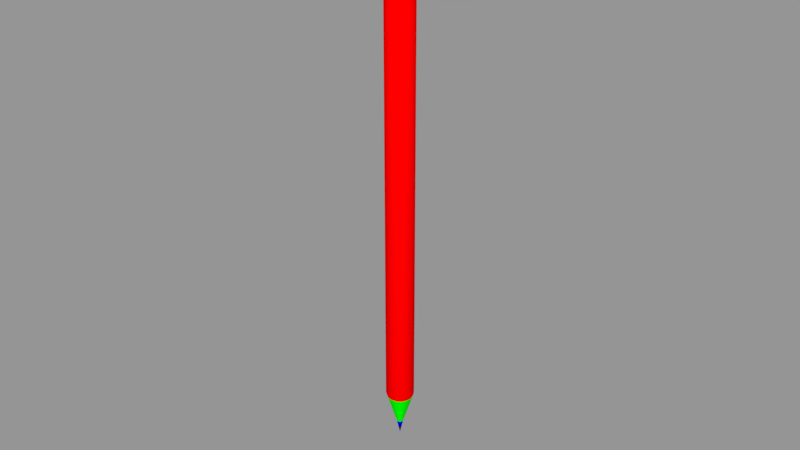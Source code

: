 # Source: L_piz.blend  (saved by Blender 3.5.10; exported with 4.5.12 LTS)
import bpy
from mathutils import Matrix  # noqa: F401  (used for matrix-valued properties, if any)

bpy.ops.wm.read_factory_settings(use_empty=True)
scene = bpy.context.scene
scene.name = 'Scene'

# ---- materials (node trees are filled in below, after node groups)
mat_l_piz = bpy.data.materials.new('Lápiz')
mat_l_piz.alpha_threshold = 0.0
mat_l_piz.use_transparent_shadow = False
mat_l_piz.diffuse_color = (1.0, 0.0, 0.0, 1.0)
mat_l_piz.roughness = 0.5
mat_madera = bpy.data.materials.new('Madera')
mat_madera.alpha_threshold = 0.0
mat_madera.use_transparent_shadow = False
mat_madera.diffuse_color = (0.0, 1.0, 0.0, 1.0)
mat_madera.roughness = 0.5
mat_carb_n = bpy.data.materials.new('Carbón')
mat_carb_n.alpha_threshold = 0.0
mat_carb_n.use_transparent_shadow = False
mat_carb_n.diffuse_color = (0.0, 0.0, 1.0, 1.0)
mat_carb_n.roughness = 0.5

# ---- material node trees

# ---- meshes
me_l_piz = bpy.data.meshes.new('Lápiz')
me_l_piz.from_pydata([(0.003145, -0.003145, 0.01585), (0.003145, 0.003145, 0.01585), (-0.003145, -0.003145, 0.01585), (-0.003145, 0.003145, 0.01585), (0.002968, -0.002968, 0.1495), (0.002968, 0.002968, 0.1495), (-0.002968, -0.002968, 0.1495), (-0.002968, 0.002968, 0.1495), (0.0, 0.004448, 0.01585), (0.0, -0.004448, 0.01585), (0.0, 0.004197, 0.1495), (0.0, -0.004197, 0.1495), (-0.001989, 0.003978, 0.01585), (-0.001989, -0.003978, 0.01585), (-0.001877, 0.003754, 0.1495), (-0.001877, -0.003754, 0.1495), (-0.004448, -6.38e-10, 0.01585), (-0.004197, -3.631e-09, 0.1495), (-0.003978, 0.001989, 0.01585), (-0.003978, -0.001989, 0.01585), (-0.003754, -0.001877, 0.1495), (-0.003754, 0.001877, 0.1495), (0.001989, 0.003978, 0.01585), (0.001989, -0.003978, 0.01585), (-0.003659, -0.00183, 0.01465), (-0.003659, 0.00183, 0.01465), (0.001877, 0.003754, 0.1495), (0.001877, -0.003754, 0.1495), (0.004448, -6.38e-10, 0.01585), (0.004197, -3.631e-09, 0.1495), (-0.004091, -6.597e-10, 0.01465), (0.003978, 0.001989, 0.01585), (-0.00183, -0.003659, 0.01465), (-0.00183, 0.003659, 0.01465), (0.0, -0.004091, 0.01465), (0.0, 0.004091, 0.01465), (-0.002893, 0.002893, 0.01465), (-0.002893, -0.002893, 0.01465), (0.003978, -0.001989, 0.01585), (0.003754, -0.001877, 0.1495), (-0.0009377, -0.0004688, 0.004636), (-0.0009377, 0.0004688, 0.004636), (0.003754, 0.001877, 0.1495), (0.003659, -0.00183, 0.01465), (-0.001048, -8.064e-10, 0.004636), (0.003659, 0.00183, 0.01465), (-0.0004688, -0.0009377, 0.004636), (-0.0004688, 0.0009377, 0.004636), (0.0, -0.001048, 0.004636), (0.0, 0.001048, 0.004636), (-0.0007413, 0.0007413, 0.004636), (-0.0007413, -0.0007413, 0.004636), (0.004091, -6.597e-10, 0.01465), (0.00183, -0.003659, 0.01465), (0.0, -8.284e-10, 0.0), (0.00183, 0.003659, 0.01465), (0.002893, 0.002893, 0.01465), (0.002893, -0.002893, 0.01465), (0.0009377, -0.0004688, 0.004636), (0.0009377, 0.0004688, 0.004636), (0.001048, -8.064e-10, 0.004636), (-0.0007632, -0.0007632, 0.1498), (-0.0007632, 0.0007359, 0.1498), (0.0, 0.001045, 0.1498), (0.0, -0.001072, 0.1498), (-0.0004877, 0.0009345, 0.1498), (-0.0004877, -0.0009618, 0.1498), (-0.001074, -1.367e-05, 0.1498), (0.0004688, -0.0009377, 0.004636), (0.0004688, 0.0009377, 0.004636), (0.003596, -0.001799, 0.1496), (-0.0009618, -0.0004877, 0.1498), (-0.0009618, 0.0004604, 0.1498), (0.002843, -0.002843, 0.1496), (-0.003978, 0.001989, 0.1467), (-0.003978, -0.001989, 0.1467), (0.002843, 0.00284, 0.1496), (-0.004448, -3.544e-09, 0.1467), (0.0007413, 0.0007413, 0.004636), (0.0007413, -0.0007413, 0.004636), (-0.001989, -0.003978, 0.1467), (-0.001989, 0.003978, 0.1467), (0.0, -0.004448, 0.1467), (0.0, 0.004448, 0.1467), (0.001989, -0.003978, 0.1455), (-0.003145, 0.003145, 0.1467), (-0.003145, -0.003145, 0.1467), (0.0007632, -0.0007632, 0.1498), (0.0, -0.004165, 0.1461), (-0.001863, -0.003725, 0.1461), (0.0007632, 0.0007359, 0.1498), (-0.004165, -3.487e-09, 0.1461), (-0.003725, -0.001863, 0.1461), (-0.003725, 0.001863, 0.1461), (0.0004877, 0.0009345, 0.1498), (0.0004877, -0.0009618, 0.1498), (-0.001863, 0.003725, 0.1461), (0.001074, -1.367e-05, 0.1498), (0.0, 0.004165, 0.1461), (0.0009618, -0.0004877, 0.1498), (-0.002945, 0.002945, 0.1461), (-0.002945, -0.002945, 0.1461), (0.0, -0.004448, 0.1455), (-0.001989, -0.003978, 0.1455), (0.0009618, 0.0004604, 0.1498), (-0.004448, -3.481e-09, 0.1455), (0.003978, 0.001989, 0.1467), (-0.003978, -0.001989, 0.1455), (0.003145, -0.003145, 0.1455), (-0.003978, 0.001989, 0.1455), (0.001799, -0.003596, 0.1496), (-0.001989, 0.003978, 0.1455), (0.003978, -0.001989, 0.1467), (0.0, 0.004448, 0.1455), (0.004448, -3.544e-09, 0.1467), (-0.003145, 0.003145, 0.1455), (-0.003145, -0.003145, 0.1455), (0.001989, -0.003978, 0.1467), (0.001989, 0.003978, 0.1467), (0.003145, 0.003145, 0.1467), (0.003145, -0.003145, 0.1467), (0.0, -1.367e-05, 0.1497), (0.003145, 0.003145, 0.1455), (0.001989, 0.003978, 0.1455), (0.003978, 0.001989, 0.1455), (0.003978, -0.001989, 0.1455), (0.004448, -3.481e-09, 0.1455), (-0.00402, -1.402e-06, 0.1496), (-0.003596, 0.001796, 0.1496), (0.001799, 0.003593, 0.1496), (0.001863, -0.003725, 0.1461), (0.004165, -3.487e-09, 0.1461), (-0.001799, 0.003593, 0.1496), (0.0, 0.004018, 0.1496), (0.0, -0.00402, 0.1496), (-0.001799, -0.003596, 0.1496), (-0.002843, 0.00284, 0.1496), (0.003725, -0.001863, 0.1461), (0.003725, 0.001863, 0.1461), (-0.002843, -0.002843, 0.1496), (-0.003596, -0.001799, 0.1496), (0.003596, 0.001796, 0.1496), (0.00402, -1.402e-06, 0.1496), (0.001863, 0.003725, 0.1461), (0.002945, 0.002945, 0.1461), (0.002945, -0.002945, 0.1461)], [], [(83, 118, 143, 98), (80, 15, 6, 86), (74, 21, 7, 85), (111, 12, 3, 115), (40, 44, 54, 51), (5, 76, 141, 42), (113, 8, 12, 111), (82, 11, 15, 80), (4, 73, 110, 27), (75, 20, 17, 77), (86, 6, 20, 75), (73, 87, 95, 110), (23, 0, 108, 84), (110, 95, 64, 134), (10, 133, 129, 26), (77, 17, 21, 74), (19, 16, 30, 24), (9, 34, 53, 23), (16, 18, 25, 30), (0, 57, 43, 38), (2, 19, 24, 37), (70, 99, 87, 73), (9, 13, 32, 34), (61, 66, 64, 121), (13, 2, 37, 32), (12, 8, 35, 33), (67, 71, 61, 121), (87, 121, 64, 95), (18, 3, 36, 25), (3, 12, 33, 36), (30, 25, 41, 44), (34, 32, 46, 48), (37, 24, 40, 51), (33, 35, 49, 47), (54, 78, 59, 60), (78, 54, 49, 69), (117, 120, 4, 27), (32, 37, 51, 46), (25, 36, 50, 41), (31, 45, 56, 1), (24, 30, 44, 40), (120, 112, 39, 4), (36, 33, 47, 50), (82, 117, 27, 11), (23, 53, 57, 0), (114, 106, 42, 29), (112, 114, 29, 39), (53, 68, 79, 57), (113, 123, 22, 8), (46, 51, 54, 48), (50, 47, 49, 54), (41, 50, 54, 44), (54, 60, 58, 79), (55, 69, 49, 35), (43, 58, 60, 52), (106, 119, 5, 42), (34, 48, 68, 53), (123, 122, 1, 22), (28, 52, 45, 31), (38, 43, 52, 28), (31, 1, 122, 124), (98, 143, 123, 113), (128, 127, 67, 72), (10, 26, 118, 83), (108, 125, 137, 145), (133, 132, 65, 63), (124, 122, 144, 138), (135, 134, 64, 66), (132, 136, 62, 65), (145, 137, 112, 120), (139, 135, 66, 61), (127, 140, 71, 67), (136, 128, 72, 62), (140, 139, 61, 71), (0, 38, 125, 108), (88, 130, 117, 82), (28, 31, 124, 126), (48, 54, 79, 68), (72, 67, 121, 62), (121, 97, 104, 90), (65, 62, 121, 63), (91, 77, 74, 93), (129, 94, 90, 76), (76, 90, 104, 141), (42, 141, 142, 29), (101, 86, 75, 92), (92, 75, 77, 91), (142, 97, 99, 70), (88, 82, 80, 89), (10, 83, 81, 14), (14, 81, 85, 7), (93, 74, 85, 100), (89, 80, 86, 101), (39, 70, 73, 4), (103, 89, 101, 116), (109, 93, 100, 115), (118, 119, 144, 143), (125, 126, 131, 137), (102, 88, 89, 103), (138, 144, 119, 106), (107, 92, 91, 105), (116, 101, 92, 107), (133, 63, 94, 129), (105, 91, 93, 109), (83, 98, 96, 81), (81, 96, 100, 85), (16, 105, 109, 18), (141, 104, 97, 142), (2, 116, 107, 19), (19, 107, 105, 16), (9, 102, 103, 13), (102, 84, 130, 88), (97, 121, 87, 99), (18, 109, 115, 3), (13, 103, 116, 2), (98, 113, 111, 96), (96, 111, 115, 100), (130, 145, 120, 117), (29, 142, 70, 39), (26, 129, 76, 5), (143, 144, 122, 123), (27, 110, 134, 11), (1, 56, 55, 22), (38, 28, 126, 125), (57, 79, 58, 43), (52, 60, 59, 45), (45, 59, 78, 56), (22, 55, 35, 8), (56, 78, 69, 55), (137, 131, 114, 112), (20, 6, 139, 140), (7, 21, 128, 136), (17, 20, 140, 127), (6, 15, 135, 139), (131, 138, 106, 114), (9, 23, 84, 102), (14, 7, 136, 132), (15, 11, 134, 135), (126, 124, 138, 131), (10, 14, 132, 133), (84, 108, 145, 130), (26, 5, 119, 118), (21, 17, 127, 128), (63, 121, 90, 94)])
me_l_piz.polygons.foreach_set('use_smooth', [True] * 144)
me_l_piz.polygons.foreach_set('material_index', [0, 1, 1, 0, 2, 1, 0, 1, 1, 1, 1, 1, 0, 1, 1, 1, 0, 0, 0, 0, 0, 1, 0, 2, 0, 0, 2, 2, 0, 0, 1, 1, 1, 1, 2, 2, 1, 1, 1, 0, 1, 1, 1, 1, 0, 1, 1, 1, 0, 2, 2, 2, 2, 1, 1, 1, 1, 0, 0, 0, 0, 0, 1, 1, 0, 1, 0, 1, 1, 0, 1, 1, 1, 1, 0, 0, 0, 2, 2, 2, 2, 0, 1, 1, 1, 0, 0, 1, 0, 1, 1, 0, 0, 1, 0, 0, 0, 0, 0, 0, 0, 0, 1, 0, 0, 0, 0, 1, 0, 0, 0, 0, 2, 0, 0, 0, 0, 0, 1, 1, 0, 1, 0, 0, 1, 1, 1, 0, 1, 0, 1, 1, 1, 1, 0, 0, 1, 1, 0, 1, 0, 1, 1, 2])
_uv = me_l_piz.uv_layers.new(name='UVMap')
_uv.uv.foreach_set('vector', [0.3047, 0.9989, 0.2827, 0.9997, 0.2828, 0.9922, 0.3037, 0.9918, 0.3641, 0.1271, 0.3722, 0.1534, 0.3623, 0.158, 0.3488, 0.1334, 0.3083, 0.186, 0.3386, 0.193, 0.3378, 0.2055, 0.3058, 0.2042, 0.02281, 0.9849, 0.0218, 0.01531, 0.03818, 0.01589, 0.03886, 0.9847, 0.3058, 0.2783, 0.3058, 0.2675, 0.3287, 0.2729, 0.3087, 0.2853, 0.437, 0.2055, 0.4349, 0.2054, 0.4343, 0.1933, 0.4363, 0.193, 0.001473, 0.9851, 9.328e-05, 0.01389, 0.0218, 0.01531, 0.02281, 0.9849, 0.3874, 0.124, 0.3874, 0.1507, 0.3722, 0.1534, 0.3641, 0.1271, 0.4125, 0.158, 0.4116, 0.1596, 0.402, 0.1551, 0.4026, 0.1534, 0.3349, 0.1428, 0.3534, 0.1647, 0.3438, 0.1774, 0.3184, 0.1619, 0.3488, 0.1334, 0.3623, 0.158, 0.3534, 0.1647, 0.3349, 0.1428, 0.4116, 0.1596, 0.3961, 0.1849, 0.3927, 0.1835, 0.402, 0.1551, 0.1748, 0.01567, 0.1914, 0.01589, 0.1909, 0.9847, 0.1748, 0.9849, 0.402, 0.1551, 0.3927, 0.1835, 0.3874, 0.1824, 0.3874, 0.1525, 0.426, 0.2388, 0.4238, 0.2373, 0.4327, 0.2182, 0.4349, 0.2188, 0.3184, 0.1619, 0.3438, 0.1774, 0.3386, 0.193, 0.3083, 0.186, 0.09776, 0.01571, 0.07617, 0.01555, 0.07605, 0.001479, 0.09788, 0.001119, 0.1529, 0.01546, 0.1529, 0.0007911, 0.1751, 0.001012, 0.1748, 0.01567, 0.07617, 0.01555, 0.05459, 0.01582, 0.05442, 0.001542, 0.07605, 0.001479, 0.1914, 0.01589, 0.1915, 0.0009765, 0.2079, 0.001122, 0.208, 0.01572, 0.1143, 0.01589, 0.09776, 0.01571, 0.09788, 0.001119, 0.1143, 0.0009744, 0.4201, 0.166, 0.3988, 0.1873, 0.3961, 0.1849, 0.4116, 0.1596, 0.1529, 0.01546, 0.1309, 0.01567, 0.1307, 0.001011, 0.1529, 0.0007911, 0.3072, 0.301, 0.3095, 0.2983, 0.3142, 0.296, 0.3167, 0.3068, 0.1309, 0.01567, 0.1143, 0.01589, 0.1143, 0.0009744, 0.1307, 0.001011, 0.0218, 0.01531, 9.328e-05, 0.01389, 0.00171, 9.328e-05, 0.02253, 0.001159, 0.3058, 0.3094, 0.3058, 0.3043, 0.3072, 0.301, 0.3167, 0.3068, 0.3227, 0.2973, 0.3167, 0.3068, 0.3142, 0.296, 0.3194, 0.296, 0.05459, 0.01582, 0.03818, 0.01589, 0.03842, 0.001353, 0.05442, 0.001542, 0.03818, 0.01589, 0.0218, 0.01531, 0.02253, 0.001159, 0.03842, 0.001353, 0.3572, 0.109, 0.3402, 0.0992, 0.4007, 0.008252, 0.4051, 0.01075, 0.4216, 0.1238, 0.402, 0.1225, 0.4166, 0.01423, 0.4216, 0.01457, 0.3886, 0.1201, 0.3754, 0.1164, 0.4098, 0.01265, 0.4131, 0.0136, 0.3189, 0.08199, 0.3058, 0.06737, 0.3919, 9.328e-05, 0.3953, 0.003842, 0.3287, 0.2729, 0.3488, 0.2605, 0.3517, 0.2675, 0.3517, 0.2783, 0.3488, 0.2605, 0.3287, 0.2729, 0.3341, 0.2499, 0.3438, 0.2548, 0.4108, 0.1271, 0.426, 0.1334, 0.4125, 0.158, 0.4026, 0.1534, 0.402, 0.1225, 0.3886, 0.1201, 0.4131, 0.0136, 0.4166, 0.01423, 0.3402, 0.0992, 0.3291, 0.09109, 0.3979, 0.006174, 0.4007, 0.008252, 0.2511, 0.01583, 0.2513, 0.001547, 0.2673, 0.001359, 0.2676, 0.01589, 0.3754, 0.1164, 0.3572, 0.109, 0.4051, 0.01075, 0.4098, 0.01265, 0.426, 0.1334, 0.4399, 0.1428, 0.4214, 0.1647, 0.4125, 0.158, 0.3291, 0.09109, 0.3189, 0.08199, 0.3953, 0.003842, 0.3979, 0.006174, 0.3874, 0.124, 0.4108, 0.1271, 0.4026, 0.1534, 0.3874, 0.1507, 0.1748, 0.01567, 0.1751, 0.001012, 0.1915, 0.0009765, 0.1914, 0.01589, 0.4565, 0.1619, 0.4665, 0.186, 0.4363, 0.193, 0.431, 0.1774, 0.4399, 0.1428, 0.4565, 0.1619, 0.431, 0.1774, 0.4214, 0.1647, 0.4412, 0.1225, 0.4266, 0.01423, 0.4301, 0.0136, 0.4547, 0.1201, 0.3042, 0.9851, 0.2829, 0.9849, 0.2839, 0.01531, 0.3056, 0.0139, 0.3137, 0.291, 0.3087, 0.2853, 0.3287, 0.2729, 0.3233, 0.2958, 0.3164, 0.2528, 0.3233, 0.2499, 0.3341, 0.2499, 0.3287, 0.2729, 0.3106, 0.2578, 0.3164, 0.2528, 0.3287, 0.2729, 0.3058, 0.2675, 0.3287, 0.2729, 0.3517, 0.2783, 0.3468, 0.2879, 0.3411, 0.2929, 0.5243, 0.082, 0.4479, 0.003842, 0.4513, 9.328e-05, 0.5374, 0.06737, 0.4678, 0.1164, 0.4335, 0.01265, 0.4381, 0.01075, 0.486, 0.109, 0.4665, 0.186, 0.469, 0.2042, 0.437, 0.2055, 0.4363, 0.193, 0.4216, 0.1238, 0.4216, 0.01457, 0.4266, 0.01423, 0.4412, 0.1225, 0.2829, 0.9849, 0.2668, 0.9847, 0.2676, 0.01589, 0.2839, 0.01531, 0.2296, 0.01555, 0.2297, 0.001483, 0.2513, 0.001547, 0.2511, 0.01583, 0.208, 0.01572, 0.2079, 0.001122, 0.2297, 0.001483, 0.2296, 0.01555, 0.2511, 0.01583, 0.2676, 0.01589, 0.2668, 0.9847, 0.2507, 0.985, 0.3037, 0.9918, 0.2828, 0.9922, 0.2829, 0.9849, 0.3042, 0.9851, 0.3405, 0.1933, 0.3455, 0.1782, 0.3732, 0.1919, 0.3719, 0.1972, 0.426, 0.2388, 0.4349, 0.2188, 0.4683, 0.2229, 0.4622, 0.2498, 0.1909, 0.9847, 0.2071, 0.985, 0.2069, 0.9925, 0.1908, 0.9923, 0.3511, 0.2373, 0.3422, 0.2182, 0.3732, 0.2048, 0.3767, 0.2095, 0.2507, 0.985, 0.2668, 0.9847, 0.2668, 0.9923, 0.2508, 0.9923, 0.3728, 0.1551, 0.3874, 0.1525, 0.3874, 0.1824, 0.3821, 0.1835, 0.3422, 0.2182, 0.34, 0.2054, 0.3721, 0.201, 0.3732, 0.2048, 0.1908, 0.9923, 0.2069, 0.9925, 0.2067, 0.9999, 0.1907, 0.9999, 0.3632, 0.1596, 0.3728, 0.1551, 0.3821, 0.1835, 0.3788, 0.1849, 0.3455, 0.1782, 0.3547, 0.166, 0.376, 0.1873, 0.3732, 0.1919, 0.34, 0.2054, 0.3405, 0.1933, 0.3719, 0.1972, 0.3721, 0.201, 0.3547, 0.166, 0.3632, 0.1596, 0.3788, 0.1849, 0.376, 0.1873, 0.1914, 0.01589, 0.208, 0.01572, 0.2071, 0.985, 0.1909, 0.9847, 0.1528, 0.9928, 0.1748, 0.9924, 0.1749, 0.9998, 0.1528, 0.9998, 0.2296, 0.01555, 0.2511, 0.01583, 0.2507, 0.985, 0.2289, 0.9853, 0.3233, 0.2958, 0.3287, 0.2729, 0.3411, 0.2929, 0.3341, 0.2958, 0.3081, 0.3139, 0.3058, 0.3094, 0.3167, 0.3068, 0.3108, 0.3163, 0.3167, 0.3068, 0.3277, 0.3042, 0.3277, 0.3093, 0.3263, 0.3126, 0.3141, 0.3176, 0.3108, 0.3163, 0.3167, 0.3068, 0.3193, 0.3176, 0.07681, 0.9926, 0.07687, 0.9998, 0.05484, 0.9997, 0.05489, 0.9923, 0.4327, 0.2182, 0.4017, 0.2048, 0.4028, 0.201, 0.4349, 0.2054, 0.4349, 0.2054, 0.4028, 0.201, 0.4029, 0.1972, 0.4343, 0.1933, 0.4363, 0.193, 0.4343, 0.1933, 0.4294, 0.1782, 0.431, 0.1774, 0.1148, 0.9923, 0.115, 0.9999, 0.09901, 0.9999, 0.09878, 0.9925, 0.09878, 0.9925, 0.09901, 0.9999, 0.07687, 0.9998, 0.07681, 0.9926, 0.4294, 0.1782, 0.4016, 0.1919, 0.3988, 0.1873, 0.4201, 0.166, 0.1528, 0.9928, 0.1528, 0.9998, 0.1308, 0.9998, 0.1309, 0.9924, 0.3489, 0.2388, 0.3127, 0.2498, 0.3066, 0.2229, 0.3399, 0.2188, 0.3399, 0.2188, 0.3066, 0.2229, 0.3058, 0.2042, 0.3378, 0.2055, 0.05489, 0.9923, 0.05484, 0.9997, 0.03896, 0.9998, 0.03889, 0.9923, 0.1309, 0.9924, 0.1308, 0.9998, 0.115, 0.9999, 0.1148, 0.9923, 0.4214, 0.1647, 0.4201, 0.166, 0.4116, 0.1596, 0.4125, 0.158, 0.1309, 0.9849, 0.1309, 0.9924, 0.1148, 0.9923, 0.1148, 0.9847, 0.05496, 0.9849, 0.05489, 0.9923, 0.03889, 0.9923, 0.03886, 0.9847, 0.2827, 0.9997, 0.2667, 0.9998, 0.2668, 0.9923, 0.2828, 0.9922, 0.2071, 0.985, 0.2289, 0.9853, 0.2289, 0.9926, 0.2069, 0.9925, 0.1528, 0.9852, 0.1528, 0.9928, 0.1309, 0.9924, 0.1309, 0.9849, 0.2508, 0.9923, 0.2668, 0.9923, 0.2667, 0.9998, 0.2508, 0.9998, 0.09861, 0.985, 0.09878, 0.9925, 0.07681, 0.9926, 0.07676, 0.9853, 0.1148, 0.9847, 0.1148, 0.9923, 0.09878, 0.9925, 0.09861, 0.985, 0.4238, 0.2373, 0.3981, 0.2095, 0.4017, 0.2048, 0.4327, 0.2182, 0.07676, 0.9853, 0.07681, 0.9926, 0.05489, 0.9923, 0.05496, 0.9849, 0.00103, 0.9989, 0.002006, 0.9918, 0.02291, 0.9922, 0.02299, 0.9997, 0.02299, 0.9997, 0.02291, 0.9922, 0.03889, 0.9923, 0.03896, 0.9998, 0.07617, 0.01555, 0.07676, 0.9853, 0.05496, 0.9849, 0.05459, 0.01582, 0.4343, 0.1933, 0.4029, 0.1972, 0.4016, 0.1919, 0.4294, 0.1782, 0.1143, 0.01589, 0.1148, 0.9847, 0.09861, 0.985, 0.09776, 0.01571, 0.09776, 0.01571, 0.09861, 0.985, 0.07676, 0.9853, 0.07617, 0.01555, 0.1529, 0.01546, 0.1528, 0.9852, 0.1309, 0.9849, 0.1309, 0.01567, 0.1528, 0.9852, 0.1748, 0.9849, 0.1748, 0.9924, 0.1528, 0.9928, 0.3277, 0.3042, 0.3167, 0.3068, 0.3227, 0.2973, 0.3254, 0.2997, 0.05459, 0.01582, 0.05496, 0.9849, 0.03886, 0.9847, 0.03818, 0.01589, 0.1309, 0.01567, 0.1309, 0.9849, 0.1148, 0.9847, 0.1143, 0.01589, 0.002006, 0.9918, 0.001473, 0.9851, 0.02281, 0.9849, 0.02291, 0.9922, 0.02291, 0.9922, 0.02281, 0.9849, 0.03886, 0.9847, 0.03889, 0.9923, 0.1748, 0.9924, 0.1908, 0.9923, 0.1907, 0.9999, 0.1749, 0.9998, 0.431, 0.1774, 0.4294, 0.1782, 0.4201, 0.166, 0.4214, 0.1647, 0.4349, 0.2188, 0.4327, 0.2182, 0.4349, 0.2054, 0.437, 0.2055, 0.2828, 0.9922, 0.2668, 0.9923, 0.2668, 0.9847, 0.2829, 0.9849, 0.4026, 0.1534, 0.402, 0.1551, 0.3874, 0.1525, 0.3874, 0.1507, 0.2676, 0.01589, 0.2673, 0.001359, 0.2832, 0.001165, 0.2839, 0.01531, 0.208, 0.01572, 0.2296, 0.01555, 0.2289, 0.9853, 0.2071, 0.985, 0.4547, 0.1201, 0.4301, 0.0136, 0.4335, 0.01265, 0.4678, 0.1164, 0.486, 0.109, 0.4381, 0.01075, 0.4425, 0.008252, 0.5031, 0.0992, 0.5031, 0.0992, 0.4425, 0.008252, 0.4453, 0.006174, 0.5141, 0.0911, 0.2839, 0.01531, 0.2832, 0.001165, 0.304, 0.0001005, 0.3056, 0.0139, 0.5141, 0.0911, 0.4453, 0.006174, 0.4479, 0.003842, 0.5243, 0.082, 0.2069, 0.9925, 0.2289, 0.9926, 0.2288, 0.9998, 0.2067, 0.9999, 0.3534, 0.1647, 0.3623, 0.158, 0.3632, 0.1596, 0.3547, 0.166, 0.3378, 0.2055, 0.3386, 0.193, 0.3405, 0.1933, 0.34, 0.2054, 0.3438, 0.1774, 0.3534, 0.1647, 0.3547, 0.166, 0.3455, 0.1782, 0.3623, 0.158, 0.3722, 0.1534, 0.3728, 0.1551, 0.3632, 0.1596, 0.2289, 0.9926, 0.2508, 0.9923, 0.2508, 0.9998, 0.2288, 0.9998, 0.1529, 0.01546, 0.1748, 0.01567, 0.1748, 0.9849, 0.1528, 0.9852, 0.3399, 0.2188, 0.3378, 0.2055, 0.34, 0.2054, 0.3422, 0.2182, 0.3722, 0.1534, 0.3874, 0.1507, 0.3874, 0.1525, 0.3728, 0.1551, 0.2289, 0.9853, 0.2507, 0.985, 0.2508, 0.9923, 0.2289, 0.9926, 0.3489, 0.2388, 0.3399, 0.2188, 0.3422, 0.2182, 0.3511, 0.2373, 0.1748, 0.9849, 0.1909, 0.9847, 0.1908, 0.9923, 0.1748, 0.9924, 0.4349, 0.2188, 0.437, 0.2055, 0.469, 0.2042, 0.4683, 0.2229, 0.3386, 0.193, 0.3438, 0.1774, 0.3455, 0.1782, 0.3405, 0.1933, 0.3193, 0.3176, 0.3167, 0.3068, 0.3263, 0.3126, 0.324, 0.3153])
me_l_piz.materials.append(mat_l_piz)
me_l_piz.materials.append(mat_madera)
me_l_piz.materials.append(mat_carb_n)
me_l_piz.use_remesh_preserve_volume = False
me_l_piz.use_remesh_preserve_attributes = False
me_l_piz.use_mirror_x = True
me_l_piz.update()

# ---- objects
ob_l_piz = bpy.data.objects.new('Lápiz', me_l_piz)

# ---- transforms, parenting, visibility, modifiers, constraints
ob_l_piz.location = (0.0, 0.0, 0.0)
ob_l_piz.lock_rotations_4d = False
ob_l_piz.empty_display_type = 'ARROWS'
ob_l_piz.lineart.crease_threshold = 0.0
ob_l_piz.use_mesh_mirror_x = True

# ---- collection membership
scene.collection.objects.link(ob_l_piz)

# ---- scene / render settings (as saved in the file)
scene.frame_start = 1; scene.frame_end = 250; scene.frame_set(1)
scene.render.engine = 'BLENDER_EEVEE_NEXT'
scene.render.resolution_percentage = 50
scene.render.dither_intensity = 0.0
scene.cycles.use_denoising = False
scene.cycles.samples = 128
scene.cycles.sampling_pattern = 'TABULATED_SOBOL'
scene.cycles.use_adaptive_sampling = False
scene.cycles.use_light_tree = False
scene.cycles.blur_glossy = 0.0
scene.cycles.sample_clamp_indirect = 0.0
scene.view_settings.view_transform = 'Standard'
bpy.context.view_layer.update()

# ---- added for rendering (the .blend has no active camera and no usable light): camera, sun + grey world if the file has none
cam_auto = bpy.data.cameras.new('AutoCamera')
cam_auto.lens = 50.0
cam_auto.sensor_width = 36.0
cam_auto.clip_end = 1000.0
ob_auto_camera = bpy.data.objects.new('AutoCamera', cam_auto)
scene.collection.objects.link(ob_auto_camera)
ob_auto_camera.location = (0.185045, -0.222054, 0.222917)
ob_auto_camera.rotation_euler = (1.09748, -7.21219e-08, 0.694738)
scene.camera = ob_auto_camera
light_auto_sun = bpy.data.lights.new('AutoSun', 'SUN')
light_auto_sun.energy = 3.0
light_auto_sun.angle = 0.0523599
ob_auto_sun = bpy.data.objects.new('AutoSun', light_auto_sun)
scene.collection.objects.link(ob_auto_sun)
ob_auto_sun.rotation_euler = (0.872665, 0.174533, 0.523599)
if scene.world is None:
    world_auto = bpy.data.worlds.new('AutoWorld')
    world_auto.color = (0.3, 0.3, 0.3)
    scene.world = world_auto
bpy.context.view_layer.update()
